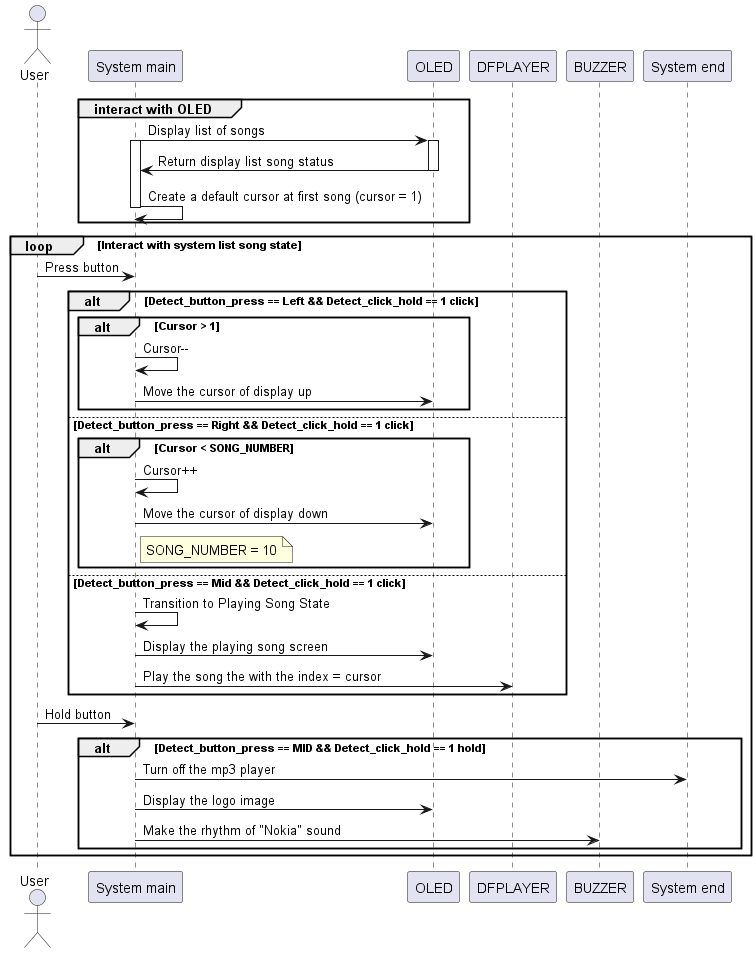

The diagram above was rendered by PlantUML. Its source (embedded in the PNG):
@startuml system_list_song_screen
actor User
participant "System main"   as    System_main
participant OLED
participant DFPLAYER
participant BUZZER
participant "System end"    as    System_end
group interact with OLED

System_main -> OLED: Display list of songs
activate System_main
activate OLED
OLED -> System_main: Return display list song status  
deactivate OLED
System_main -> System_main: Create a default cursor at first song (cursor = 1)
deactivate System_main

end


loop Interact with system list song state
    User -> System_main: Press button

    alt Detect_button_press == Left && Detect_click_hold == 1 click
        alt Cursor > 1
            System_main -> System_main: Cursor--
            System_main -> OLED: Move the cursor of display up
        end

    else Detect_button_press == Right && Detect_click_hold == 1 click
        alt Cursor < SONG_NUMBER
            System_main -> System_main: Cursor++
            System_main -> OLED: Move the cursor of display down
        note right of System_main
          SONG_NUMBER = 10
        end note
        end

    else Detect_button_press == Mid && Detect_click_hold == 1 click
        System_main -> System_main: Transition to Playing Song State
        System_main -> OLED: Display the playing song screen
        System_main -> DFPLAYER: Play the song the with the index = cursor
    end

    User -> System_main: Hold button
    alt Detect_button_press == MID && Detect_click_hold == 1 hold
        System_main -> System_end: Turn off the mp3 player
        System_main -> OLED: Display the logo image
        System_main -> BUZZER: Make the rhythm of "Nokia" sound
    end

end
@enduml